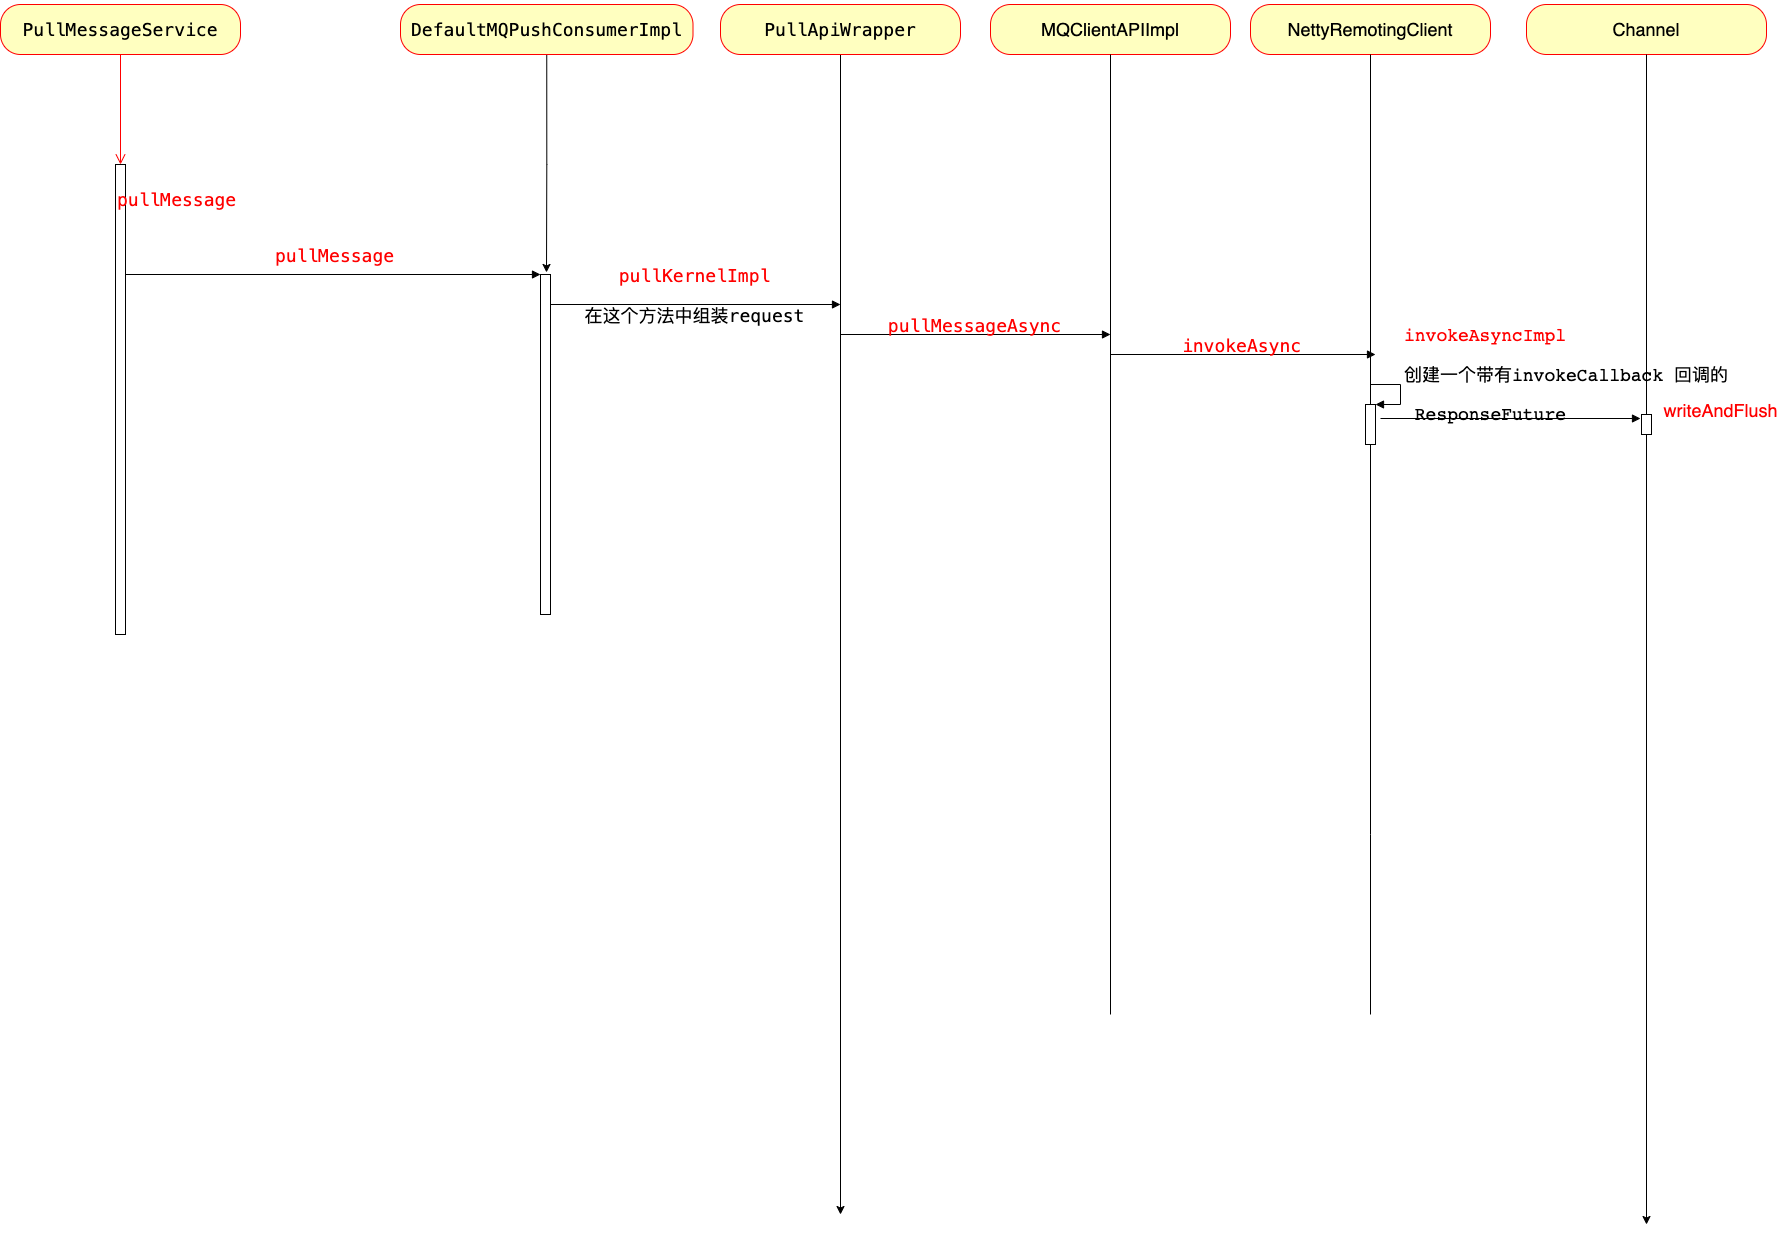

The diagram above was exported from draw.io. Its source (the exported page's mxGraphModel, read from the mxfile embedded in the PNG):
<mxGraphModel dx="946" dy="587" grid="1" gridSize="10" guides="1" tooltips="1" connect="1" arrows="1" fold="1" page="1" pageScale="1" pageWidth="827" pageHeight="1169" math="0" shadow="0">
  <root>
    <mxCell id="0" />
    <mxCell id="1" parent="0" />
    <mxCell id="ECjfoYU3VdDNEi6iVM2M-1" value="&lt;pre style=&quot;font-family: Menlo, monospace; font-size: 18px;&quot;&gt;&lt;span style=&quot;font-size: 18px;&quot;&gt;PullMessageService&lt;/span&gt;&lt;/pre&gt;" style="rounded=1;whiteSpace=wrap;html=1;arcSize=40;fontColor=default;fillColor=#ffffc0;strokeColor=#ff0000;labelBackgroundColor=none;fontSize=18;" parent="1" vertex="1">
      <mxGeometry x="100" y="30" width="240" height="50" as="geometry" />
    </mxCell>
    <mxCell id="ECjfoYU3VdDNEi6iVM2M-2" value="" style="edgeStyle=orthogonalEdgeStyle;html=1;verticalAlign=bottom;endArrow=open;endSize=8;strokeColor=#ff0000;rounded=0;fontSize=18;" parent="1" source="ECjfoYU3VdDNEi6iVM2M-1" target="ECjfoYU3VdDNEi6iVM2M-3" edge="1">
      <mxGeometry relative="1" as="geometry">
        <mxPoint x="220" y="390" as="targetPoint" />
      </mxGeometry>
    </mxCell>
    <mxCell id="ECjfoYU3VdDNEi6iVM2M-3" value="&lt;pre style=&quot;text-align: center; font-family: Menlo, monospace; font-size: 18px;&quot;&gt;&lt;font color=&quot;#ff0000&quot; style=&quot;font-size: 18px;&quot;&gt;pullMessage&lt;/font&gt;&lt;/pre&gt;" style="html=1;points=[];perimeter=orthogonalPerimeter;horizontal=1;verticalAlign=top;align=left;labelBackgroundColor=none;fontSize=18;" parent="1" vertex="1">
      <mxGeometry x="215" y="190" width="10" height="470" as="geometry" />
    </mxCell>
    <mxCell id="ECjfoYU3VdDNEi6iVM2M-15" style="edgeStyle=orthogonalEdgeStyle;rounded=0;orthogonalLoop=1;jettySize=auto;html=1;exitX=0.5;exitY=1;exitDx=0;exitDy=0;fontColor=#000000;entryX=0.6;entryY=-0.006;entryDx=0;entryDy=0;entryPerimeter=0;fontSize=18;" parent="1" source="ECjfoYU3VdDNEi6iVM2M-14" target="ECjfoYU3VdDNEi6iVM2M-16" edge="1">
      <mxGeometry relative="1" as="geometry">
        <mxPoint x="660" y="550" as="targetPoint" />
      </mxGeometry>
    </mxCell>
    <mxCell id="ECjfoYU3VdDNEi6iVM2M-14" value="&lt;pre style=&quot;font-family: Menlo, monospace; font-size: 18px;&quot;&gt;&lt;pre style=&quot;font-family: Menlo, monospace; font-size: 18px;&quot;&gt;&lt;span style=&quot;font-size: 18px;&quot;&gt;DefaultMQPushConsumerImpl&lt;/span&gt;&lt;/pre&gt;&lt;/pre&gt;" style="rounded=1;whiteSpace=wrap;html=1;arcSize=40;fontColor=default;fillColor=#ffffc0;strokeColor=#ff0000;labelBackgroundColor=none;fontSize=18;" parent="1" vertex="1">
      <mxGeometry x="500" y="30" width="292.5" height="50" as="geometry" />
    </mxCell>
    <mxCell id="ECjfoYU3VdDNEi6iVM2M-16" value="" style="html=1;points=[];perimeter=orthogonalPerimeter;fontColor=#000000;fontSize=18;" parent="1" vertex="1">
      <mxGeometry x="640" y="300" width="10" height="340" as="geometry" />
    </mxCell>
    <mxCell id="ECjfoYU3VdDNEi6iVM2M-17" value="" style="html=1;verticalAlign=bottom;endArrow=block;entryX=0;entryY=0;rounded=0;fontColor=#000000;fontSize=18;" parent="1" target="ECjfoYU3VdDNEi6iVM2M-16" edge="1">
      <mxGeometry x="0.1888" y="-30" relative="1" as="geometry">
        <mxPoint x="225" y="300" as="sourcePoint" />
        <mxPoint as="offset" />
      </mxGeometry>
    </mxCell>
    <mxCell id="ECjfoYU3VdDNEi6iVM2M-22" value="&lt;pre style=&quot;font-family: Menlo, monospace; font-size: 18px;&quot;&gt;&lt;font color=&quot;#ff0000&quot; style=&quot;font-size: 18px;&quot;&gt;pullMessage&lt;/font&gt;&lt;/pre&gt;&lt;pre style=&quot;font-family: Menlo, monospace; font-size: 18px;&quot;&gt;&lt;pre style=&quot;font-size: 18px;&quot;&gt;&lt;br style=&quot;font-size: 18px;&quot;&gt;&lt;/pre&gt;&lt;/pre&gt;" style="edgeLabel;html=1;align=center;verticalAlign=middle;resizable=0;points=[];fontColor=#000000;labelBackgroundColor=none;fontSize=18;" parent="ECjfoYU3VdDNEi6iVM2M-17" vertex="1" connectable="0">
      <mxGeometry x="0.049" y="4" relative="1" as="geometry">
        <mxPoint x="-10" y="4" as="offset" />
      </mxGeometry>
    </mxCell>
    <mxCell id="ECjfoYU3VdDNEi6iVM2M-24" style="edgeStyle=orthogonalEdgeStyle;rounded=0;orthogonalLoop=1;jettySize=auto;html=1;exitX=0.5;exitY=1;exitDx=0;exitDy=0;fontColor=#000000;fontSize=18;" parent="1" source="ECjfoYU3VdDNEi6iVM2M-23" edge="1">
      <mxGeometry relative="1" as="geometry">
        <mxPoint x="940" y="1240" as="targetPoint" />
      </mxGeometry>
    </mxCell>
    <mxCell id="ECjfoYU3VdDNEi6iVM2M-23" value="&lt;pre style=&quot;font-size: 18px;&quot;&gt;&lt;pre style=&quot;font-size: 18px;&quot;&gt;&lt;font face=&quot;Menlo, monospace&quot; style=&quot;font-size: 18px;&quot;&gt;&lt;span style=&quot;font-size: 18px;&quot;&gt;PullApiWrapper&lt;/span&gt;&lt;/font&gt;&lt;font face=&quot;Menlo, monospace&quot; color=&quot;#abb2bf&quot; style=&quot;font-size: 18px;&quot;&gt;&lt;span style=&quot;font-size: 18px;&quot;&gt;&lt;br style=&quot;font-size: 18px;&quot;&gt;&lt;/span&gt;&lt;/font&gt;&lt;/pre&gt;&lt;/pre&gt;" style="rounded=1;whiteSpace=wrap;html=1;arcSize=40;fontColor=#000000;fillColor=#ffffc0;strokeColor=#ff0000;labelBackgroundColor=none;fontSize=18;" parent="1" vertex="1">
      <mxGeometry x="820" y="30" width="240" height="50" as="geometry" />
    </mxCell>
    <mxCell id="ECjfoYU3VdDNEi6iVM2M-29" value="&lt;span style=&quot;font-size: 18px;&quot;&gt;MQClientAPIImpl&lt;/span&gt;" style="rounded=1;arcSize=40;fontColor=#000000;fillColor=#ffffc0;strokeColor=#ff0000;spacing=0;align=center;verticalAlign=middle;labelBorderColor=none;labelBackgroundColor=none;whiteSpace=wrap;html=1;fontSize=18;" parent="1" vertex="1">
      <mxGeometry x="1090" y="30" width="240" height="50" as="geometry" />
    </mxCell>
    <mxCell id="ECjfoYU3VdDNEi6iVM2M-34" value="" style="edgeStyle=orthogonalEdgeStyle;rounded=0;orthogonalLoop=1;jettySize=auto;html=1;exitX=0.5;exitY=1;exitDx=0;exitDy=0;fontColor=#000000;endArrow=none;fontSize=18;" parent="1" source="ECjfoYU3VdDNEi6iVM2M-29" edge="1">
      <mxGeometry relative="1" as="geometry">
        <mxPoint x="1210" y="1040" as="targetPoint" />
        <mxPoint x="1210" y="80" as="sourcePoint" />
      </mxGeometry>
    </mxCell>
    <mxCell id="ECjfoYU3VdDNEi6iVM2M-38" value="&lt;span style=&quot;font-size: 18px;&quot;&gt;NettyRemotingClient&lt;/span&gt;" style="rounded=1;arcSize=40;fontColor=#000000;fillColor=#ffffc0;strokeColor=#ff0000;spacing=0;align=center;verticalAlign=middle;labelBorderColor=none;labelBackgroundColor=none;whiteSpace=wrap;html=1;fontSize=18;" parent="1" vertex="1">
      <mxGeometry x="1350" y="30" width="240" height="50" as="geometry" />
    </mxCell>
    <mxCell id="ECjfoYU3VdDNEi6iVM2M-43" value="" style="edgeStyle=orthogonalEdgeStyle;rounded=0;orthogonalLoop=1;jettySize=auto;html=1;exitX=0.5;exitY=1;exitDx=0;exitDy=0;labelBackgroundColor=none;fontSize=18;fontColor=#FF0000;endArrow=none;" parent="1" source="ECjfoYU3VdDNEi6iVM2M-38" edge="1">
      <mxGeometry relative="1" as="geometry">
        <mxPoint x="1470" y="1040" as="targetPoint" />
        <mxPoint x="1470" y="80" as="sourcePoint" />
        <Array as="points">
          <mxPoint x="1470" y="860" />
        </Array>
      </mxGeometry>
    </mxCell>
    <mxCell id="V2FcRyWMENiEFI2-GlnM-4" value="" style="html=1;verticalAlign=bottom;endArrow=block;rounded=0;fontColor=#000000;fontSize=18;" parent="1" edge="1">
      <mxGeometry x="0.1888" y="-30" relative="1" as="geometry">
        <mxPoint x="650" y="330" as="sourcePoint" />
        <mxPoint as="offset" />
        <mxPoint x="940" y="330" as="targetPoint" />
      </mxGeometry>
    </mxCell>
    <mxCell id="V2FcRyWMENiEFI2-GlnM-5" value="&lt;pre style=&quot;font-family: Menlo, monospace; font-size: 18px;&quot;&gt;&lt;font color=&quot;#ff0000&quot; style=&quot;font-size: 18px;&quot;&gt;pullKernelImpl&lt;/font&gt;&lt;/pre&gt;&lt;pre style=&quot;font-family: Menlo, monospace; font-size: 18px;&quot;&gt;&lt;font style=&quot;font-size: 18px;&quot;&gt;在这个方法中组装request&lt;/font&gt;&lt;/pre&gt;" style="edgeLabel;html=1;align=center;verticalAlign=middle;resizable=0;points=[];fontColor=#000000;labelBackgroundColor=none;fontSize=18;" parent="V2FcRyWMENiEFI2-GlnM-4" vertex="1" connectable="0">
      <mxGeometry x="0.049" y="4" relative="1" as="geometry">
        <mxPoint x="-9" y="-6" as="offset" />
      </mxGeometry>
    </mxCell>
    <mxCell id="V2FcRyWMENiEFI2-GlnM-8" value="" style="html=1;verticalAlign=bottom;endArrow=block;rounded=0;fontColor=#000000;fontSize=18;" parent="1" edge="1">
      <mxGeometry x="0.1888" y="-30" relative="1" as="geometry">
        <mxPoint x="940" y="360" as="sourcePoint" />
        <mxPoint as="offset" />
        <mxPoint x="1210" y="360" as="targetPoint" />
      </mxGeometry>
    </mxCell>
    <mxCell id="V2FcRyWMENiEFI2-GlnM-9" value="&lt;pre style=&quot;font-family: Menlo, monospace; font-size: 18px;&quot;&gt;&lt;font color=&quot;#ff0000&quot; style=&quot;font-size: 18px;&quot;&gt;pullMessageAsync&lt;/font&gt;&lt;/pre&gt;" style="edgeLabel;html=1;align=center;verticalAlign=middle;resizable=0;points=[];fontColor=#000000;labelBackgroundColor=none;fontSize=18;" parent="V2FcRyWMENiEFI2-GlnM-8" vertex="1" connectable="0">
      <mxGeometry x="0.049" y="4" relative="1" as="geometry">
        <mxPoint x="-9" y="-6" as="offset" />
      </mxGeometry>
    </mxCell>
    <mxCell id="V2FcRyWMENiEFI2-GlnM-10" value="" style="html=1;verticalAlign=bottom;endArrow=block;rounded=0;fontColor=#000000;fontSize=18;" parent="1" edge="1">
      <mxGeometry x="0.1888" y="-30" relative="1" as="geometry">
        <mxPoint x="1210" y="380" as="sourcePoint" />
        <mxPoint as="offset" />
        <mxPoint x="1475" y="380" as="targetPoint" />
      </mxGeometry>
    </mxCell>
    <mxCell id="V2FcRyWMENiEFI2-GlnM-11" value="&lt;pre style=&quot;font-family: Menlo, monospace; font-size: 18px;&quot;&gt;&lt;font color=&quot;#ff0000&quot; style=&quot;font-size: 18px;&quot;&gt;invokeAsync&lt;/font&gt;&lt;/pre&gt;" style="edgeLabel;html=1;align=center;verticalAlign=middle;resizable=0;points=[];fontColor=#000000;labelBackgroundColor=none;fontSize=18;" parent="V2FcRyWMENiEFI2-GlnM-10" vertex="1" connectable="0">
      <mxGeometry x="0.049" y="4" relative="1" as="geometry">
        <mxPoint x="-9" y="-6" as="offset" />
      </mxGeometry>
    </mxCell>
    <mxCell id="V2FcRyWMENiEFI2-GlnM-12" value="" style="html=1;points=[];perimeter=orthogonalPerimeter;fontSize=18;" parent="1" vertex="1">
      <mxGeometry x="1465" y="430" width="10" height="40" as="geometry" />
    </mxCell>
    <mxCell id="V2FcRyWMENiEFI2-GlnM-13" value="&lt;pre style=&quot;font-size: 18px;&quot;&gt;&lt;font style=&quot;font-size: 18px;&quot; color=&quot;#ff0000&quot;&gt;invokeAsyncImpl&lt;/font&gt;&lt;/pre&gt;&lt;pre style=&quot;font-size: 18px;&quot;&gt;&lt;pre style=&quot;font-size: 18px;&quot;&gt;创建一个带有invokeCallback 回调的&lt;/pre&gt;&lt;pre style=&quot;font-size: 18px;&quot;&gt; ResponseFuture&lt;/pre&gt;&lt;/pre&gt;" style="edgeStyle=orthogonalEdgeStyle;html=1;align=left;spacingLeft=2;endArrow=block;rounded=0;entryX=1;entryY=0;fontSize=18;" parent="1" target="V2FcRyWMENiEFI2-GlnM-12" edge="1">
      <mxGeometry x="-0.2" y="-10" relative="1" as="geometry">
        <mxPoint x="1470" y="410" as="sourcePoint" />
        <Array as="points">
          <mxPoint x="1500" y="410" />
        </Array>
        <mxPoint x="10" y="-10" as="offset" />
      </mxGeometry>
    </mxCell>
    <mxCell id="V2FcRyWMENiEFI2-GlnM-14" style="edgeStyle=orthogonalEdgeStyle;rounded=0;orthogonalLoop=1;jettySize=auto;html=1;exitX=0.5;exitY=1;exitDx=0;exitDy=0;labelBackgroundColor=none;fontSize=18;fontColor=#FF0000;startArrow=none;" parent="1" source="V2FcRyWMENiEFI2-GlnM-18" edge="1">
      <mxGeometry relative="1" as="geometry">
        <mxPoint x="1746" y="1250" as="targetPoint" />
      </mxGeometry>
    </mxCell>
    <mxCell id="V2FcRyWMENiEFI2-GlnM-15" value="&lt;span style=&quot;font-size: 18px;&quot;&gt;Channel&lt;/span&gt;" style="rounded=1;arcSize=40;fontColor=#000000;fillColor=#ffffc0;strokeColor=#ff0000;spacing=0;align=center;verticalAlign=middle;labelBorderColor=none;labelBackgroundColor=none;whiteSpace=wrap;html=1;fontSize=18;" parent="1" vertex="1">
      <mxGeometry x="1626" y="30" width="240" height="50" as="geometry" />
    </mxCell>
    <mxCell id="V2FcRyWMENiEFI2-GlnM-16" value="writeAndFlush" style="html=1;verticalAlign=bottom;endArrow=block;entryX=-0.1;entryY=0.2;rounded=0;labelBackgroundColor=none;fontSize=18;fontColor=#FF0000;entryDx=0;entryDy=0;entryPerimeter=0;" parent="1" target="V2FcRyWMENiEFI2-GlnM-18" edge="1">
      <mxGeometry x="1" y="-80" relative="1" as="geometry">
        <mxPoint x="1480" y="444" as="sourcePoint" />
        <mxPoint x="80" y="-74" as="offset" />
      </mxGeometry>
    </mxCell>
    <mxCell id="V2FcRyWMENiEFI2-GlnM-18" value="" style="html=1;points=[];perimeter=orthogonalPerimeter;labelBackgroundColor=none;labelBorderColor=none;fontSize=18;fontColor=#FF0000;" parent="1" vertex="1">
      <mxGeometry x="1741" y="440" width="10" height="20" as="geometry" />
    </mxCell>
    <mxCell id="V2FcRyWMENiEFI2-GlnM-19" value="" style="edgeStyle=orthogonalEdgeStyle;rounded=0;orthogonalLoop=1;jettySize=auto;html=1;exitX=0.5;exitY=1;exitDx=0;exitDy=0;labelBackgroundColor=none;fontSize=18;fontColor=#FF0000;endArrow=none;" parent="1" source="V2FcRyWMENiEFI2-GlnM-15" target="V2FcRyWMENiEFI2-GlnM-18" edge="1">
      <mxGeometry relative="1" as="geometry">
        <mxPoint x="1766" y="1240" as="targetPoint" />
        <mxPoint x="1746" y="80" as="sourcePoint" />
        <Array as="points">
          <mxPoint x="1746" y="450" />
          <mxPoint x="1746" y="450" />
        </Array>
      </mxGeometry>
    </mxCell>
  </root>
</mxGraphModel>